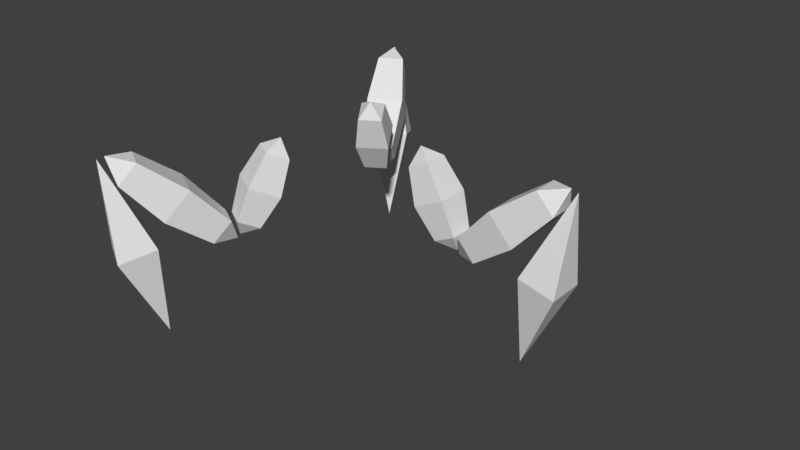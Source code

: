 # Source: FRANCIS.blend  (saved by Blender 2.80.75; exported with 4.5.12 LTS)
import bpy
from mathutils import Matrix  # noqa: F401  (used for matrix-valued properties, if any)

bpy.ops.wm.read_factory_settings(use_empty=True)
scene = bpy.context.scene
scene.name = 'Scene'

# ---- collections
col_collection_1 = bpy.data.collections.new('Collection 1'); scene.collection.children.link(col_collection_1)

# ---- world
world_world = bpy.data.worlds.new('World'); scene.world = world_world
world_world.color = (0.05088, 0.05088, 0.05088)
world_world.use_sun_shadow = False
world_world.sun_shadow_jitter_overblur = 0.0
world_world.cycles.sampling_method = 'MANUAL'

# ---- meshes
me_cube_003 = bpy.data.meshes.new('Cube.003')
me_cube_003.from_pydata([(-0.008467, -0.008467, -1.0), (-1.0, -1.0, -0.008467), (-0.7096, -0.7096, -0.7096), (-0.008467, -0.008467, 1.0), (-1.0, -1.0, 0.008467), (-0.7096, -0.7096, 0.7096), (-0.008467, 0.008467, -1.0), (-1.0, 1.0, -0.008467), (-0.7096, 0.7096, -0.7096), (-0.008467, 0.008467, 1.0), (-1.0, 1.0, 0.008467), (-0.7096, 0.7096, 0.7096), (0.008467, -0.008467, -1.0), (1.0, -1.0, -0.008467), (0.7096, -0.7096, -0.7096), (0.008467, -0.008467, 1.0), (1.0, -1.0, 0.008467), (0.7096, -0.7096, 0.7096), (0.008467, 0.008467, -1.0), (1.0, 1.0, -0.008467), (0.7096, 0.7096, -0.7096), (0.008467, 0.008467, 1.0), (1.0, 1.0, 0.008467), (0.7096, 0.7096, 0.7096)], [], [(13, 16, 4, 1), (19, 22, 16, 13), (21, 9, 3, 15), (1, 4, 10, 7), (7, 10, 22, 19), (6, 0, 2, 8), (8, 2, 1, 7), (3, 9, 11, 5), (5, 11, 10, 4), (18, 6, 8, 20), (20, 8, 7, 19), (9, 21, 23, 11), (11, 23, 22, 10), (12, 18, 20, 14), (14, 20, 19, 13), (21, 15, 17, 23), (23, 17, 16, 22), (0, 12, 14, 2), (2, 14, 13, 1), (15, 3, 5, 17), (17, 5, 4, 16), (6, 18, 12, 0)])
me_cube_003.use_remesh_preserve_volume = False
me_cube_003.use_remesh_preserve_attributes = False
me_cube_003.use_mirror_vertex_groups = False
me_cube_003.update()
me_cube_002 = bpy.data.meshes.new('Cube.002')
me_cube_002.from_pydata([(-0.00571, -0.00571, -1.0), (-1.0, -1.0, -0.00571), (-0.7088, -0.7088, -0.7088), (-0.00571, -0.00571, 1.0), (-1.0, -1.0, 0.00571), (-0.7088, -0.7088, 0.7088), (-0.00571, 0.00571, -1.0), (-1.0, 1.0, -0.00571), (-0.7088, 0.7088, -0.7088), (-0.00571, 0.00571, 1.0), (-1.0, 1.0, 0.00571), (-0.7088, 0.7088, 0.7088), (0.00571, -0.00571, -1.0), (1.0, -1.0, -0.00571), (0.7088, -0.7088, -0.7088), (0.00571, -0.00571, 1.0), (1.0, -1.0, 0.00571), (0.7088, -0.7088, 0.7088), (0.00571, 0.00571, -1.0), (1.0, 1.0, -0.00571), (0.7088, 0.7088, -0.7088), (0.00571, 0.00571, 1.0), (1.0, 1.0, 0.00571), (0.7088, 0.7088, 0.7088)], [], [(13, 16, 4, 1), (19, 22, 16, 13), (21, 9, 3, 15), (1, 4, 10, 7), (7, 10, 22, 19), (6, 0, 2, 8), (8, 2, 1, 7), (3, 9, 11, 5), (5, 11, 10, 4), (18, 6, 8, 20), (20, 8, 7, 19), (9, 21, 23, 11), (11, 23, 22, 10), (12, 18, 20, 14), (14, 20, 19, 13), (21, 15, 17, 23), (23, 17, 16, 22), (0, 12, 14, 2), (2, 14, 13, 1), (15, 3, 5, 17), (17, 5, 4, 16), (6, 18, 12, 0)])
me_cube_002.use_remesh_preserve_volume = False
me_cube_002.use_remesh_preserve_attributes = False
me_cube_002.use_mirror_vertex_groups = False
me_cube_002.update()
me_cube_001 = bpy.data.meshes.new('Cube.001')
me_cube_001.from_pydata([(-0.005602, -0.005602, -1.0), (-1.0, -1.0, -0.005602), (-0.005602, -0.005602, 1.0), (-1.0, -1.0, 0.005602), (-0.005602, 0.005602, -1.0), (-1.0, 1.0, -0.005602), (-0.005602, 0.005602, 1.0), (-1.0, 1.0, 0.005602), (0.005602, -0.005602, -1.0), (1.0, -1.0, -0.005602), (0.005602, -0.005602, 1.0), (1.0, -1.0, 0.005602), (0.005602, 0.005602, -1.0), (1.0, 1.0, -0.005602), (0.005602, 0.005602, 1.0), (1.0, 1.0, 0.005602)], [], [(9, 11, 3, 1), (13, 15, 11, 9), (14, 6, 2, 10), (1, 3, 7, 5), (5, 7, 15, 13), (4, 0, 1, 5), (2, 6, 7, 3), (12, 4, 5, 13), (6, 14, 15, 7), (8, 12, 13, 9), (14, 10, 11, 15), (0, 8, 9, 1), (10, 2, 3, 11), (4, 12, 8, 0)])
me_cube_001.use_remesh_preserve_volume = False
me_cube_001.use_remesh_preserve_attributes = False
me_cube_001.use_mirror_vertex_groups = False
me_cube_001.update()
me_cube_006 = bpy.data.meshes.new('Cube.006')
me_cube_006.from_pydata([(-0.005602, -0.005602, -1.0), (-1.0, -1.0, -0.005602), (-0.005602, -0.005602, 1.0), (-1.0, -1.0, 0.005602), (-0.005602, 0.005602, -1.0), (-1.0, 1.0, -0.005602), (-0.005602, 0.005602, 1.0), (-1.0, 1.0, 0.005602), (0.005602, -0.005602, -1.0), (1.0, -1.0, -0.005602), (0.005602, -0.005602, 1.0), (1.0, -1.0, 0.005602), (0.005602, 0.005602, -1.0), (1.0, 1.0, -0.005602), (0.005602, 0.005602, 1.0), (1.0, 1.0, 0.005602)], [], [(9, 11, 3, 1), (13, 15, 11, 9), (14, 6, 2, 10), (1, 3, 7, 5), (5, 7, 15, 13), (4, 0, 1, 5), (2, 6, 7, 3), (12, 4, 5, 13), (6, 14, 15, 7), (8, 12, 13, 9), (14, 10, 11, 15), (0, 8, 9, 1), (10, 2, 3, 11), (4, 12, 8, 0)])
me_cube_006.use_remesh_preserve_volume = False
me_cube_006.use_remesh_preserve_attributes = False
me_cube_006.use_mirror_vertex_groups = False
me_cube_006.update()
me_cube_005 = bpy.data.meshes.new('Cube.005')
me_cube_005.from_pydata([(-0.008467, -0.008467, -1.0), (-1.0, -1.0, -0.008467), (-0.7096, -0.7096, -0.7096), (-0.008467, -0.008467, 1.0), (-1.0, -1.0, 0.008467), (-0.7096, -0.7096, 0.7096), (-0.008467, 0.008467, -1.0), (-1.0, 1.0, -0.008467), (-0.7096, 0.7096, -0.7096), (-0.008467, 0.008467, 1.0), (-1.0, 1.0, 0.008467), (-0.7096, 0.7096, 0.7096), (0.008467, -0.008467, -1.0), (1.0, -1.0, -0.008467), (0.7096, -0.7096, -0.7096), (0.008467, -0.008467, 1.0), (1.0, -1.0, 0.008467), (0.7096, -0.7096, 0.7096), (0.008467, 0.008467, -1.0), (1.0, 1.0, -0.008467), (0.7096, 0.7096, -0.7096), (0.008467, 0.008467, 1.0), (1.0, 1.0, 0.008467), (0.7096, 0.7096, 0.7096)], [], [(13, 16, 4, 1), (19, 22, 16, 13), (21, 9, 3, 15), (1, 4, 10, 7), (7, 10, 22, 19), (6, 0, 2, 8), (8, 2, 1, 7), (3, 9, 11, 5), (5, 11, 10, 4), (18, 6, 8, 20), (20, 8, 7, 19), (9, 21, 23, 11), (11, 23, 22, 10), (12, 18, 20, 14), (14, 20, 19, 13), (21, 15, 17, 23), (23, 17, 16, 22), (0, 12, 14, 2), (2, 14, 13, 1), (15, 3, 5, 17), (17, 5, 4, 16), (6, 18, 12, 0)])
me_cube_005.use_remesh_preserve_volume = False
me_cube_005.use_remesh_preserve_attributes = False
me_cube_005.use_mirror_vertex_groups = False
me_cube_005.update()
me_cube_004 = bpy.data.meshes.new('Cube.004')
me_cube_004.from_pydata([(-0.00571, -0.00571, -1.0), (-1.0, -1.0, -0.00571), (-0.7088, -0.7088, -0.7088), (-0.00571, -0.00571, 1.0), (-1.0, -1.0, 0.00571), (-0.7088, -0.7088, 0.7088), (-0.00571, 0.00571, -1.0), (-1.0, 1.0, -0.00571), (-0.7088, 0.7088, -0.7088), (-0.00571, 0.00571, 1.0), (-1.0, 1.0, 0.00571), (-0.7088, 0.7088, 0.7088), (0.00571, -0.00571, -1.0), (1.0, -1.0, -0.00571), (0.7088, -0.7088, -0.7088), (0.00571, -0.00571, 1.0), (1.0, -1.0, 0.00571), (0.7088, -0.7088, 0.7088), (0.00571, 0.00571, -1.0), (1.0, 1.0, -0.00571), (0.7088, 0.7088, -0.7088), (0.00571, 0.00571, 1.0), (1.0, 1.0, 0.00571), (0.7088, 0.7088, 0.7088)], [], [(13, 16, 4, 1), (19, 22, 16, 13), (21, 9, 3, 15), (1, 4, 10, 7), (7, 10, 22, 19), (6, 0, 2, 8), (8, 2, 1, 7), (3, 9, 11, 5), (5, 11, 10, 4), (18, 6, 8, 20), (20, 8, 7, 19), (9, 21, 23, 11), (11, 23, 22, 10), (12, 18, 20, 14), (14, 20, 19, 13), (21, 15, 17, 23), (23, 17, 16, 22), (0, 12, 14, 2), (2, 14, 13, 1), (15, 3, 5, 17), (17, 5, 4, 16), (6, 18, 12, 0)])
me_cube_004.use_remesh_preserve_volume = False
me_cube_004.use_remesh_preserve_attributes = False
me_cube_004.use_mirror_vertex_groups = False
me_cube_004.update()
me_cube_009 = bpy.data.meshes.new('Cube.009')
me_cube_009.from_pydata([(-0.005602, -0.005602, -1.0), (-1.0, -1.0, -0.005602), (-0.005602, -0.005602, 1.0), (-1.0, -1.0, 0.005602), (-0.005602, 0.005602, -1.0), (-1.0, 1.0, -0.005602), (-0.005602, 0.005602, 1.0), (-1.0, 1.0, 0.005602), (0.005602, -0.005602, -1.0), (1.0, -1.0, -0.005602), (0.005602, -0.005602, 1.0), (1.0, -1.0, 0.005602), (0.005602, 0.005602, -1.0), (1.0, 1.0, -0.005602), (0.005602, 0.005602, 1.0), (1.0, 1.0, 0.005602)], [], [(9, 11, 3, 1), (13, 15, 11, 9), (14, 6, 2, 10), (1, 3, 7, 5), (5, 7, 15, 13), (4, 0, 1, 5), (2, 6, 7, 3), (12, 4, 5, 13), (6, 14, 15, 7), (8, 12, 13, 9), (14, 10, 11, 15), (0, 8, 9, 1), (10, 2, 3, 11), (4, 12, 8, 0)])
me_cube_009.use_remesh_preserve_volume = False
me_cube_009.use_remesh_preserve_attributes = False
me_cube_009.use_mirror_vertex_groups = False
me_cube_009.update()
me_cube_008 = bpy.data.meshes.new('Cube.008')
me_cube_008.from_pydata([(-0.008467, -0.008467, -1.0), (-1.0, -1.0, -0.008467), (-0.7096, -0.7096, -0.7096), (-0.008467, -0.008467, 1.0), (-1.0, -1.0, 0.008467), (-0.7096, -0.7096, 0.7096), (-0.008467, 0.008467, -1.0), (-1.0, 1.0, -0.008467), (-0.7096, 0.7096, -0.7096), (-0.008467, 0.008467, 1.0), (-1.0, 1.0, 0.008467), (-0.7096, 0.7096, 0.7096), (0.008467, -0.008467, -1.0), (1.0, -1.0, -0.008467), (0.7096, -0.7096, -0.7096), (0.008467, -0.008467, 1.0), (1.0, -1.0, 0.008467), (0.7096, -0.7096, 0.7096), (0.008467, 0.008467, -1.0), (1.0, 1.0, -0.008467), (0.7096, 0.7096, -0.7096), (0.008467, 0.008467, 1.0), (1.0, 1.0, 0.008467), (0.7096, 0.7096, 0.7096)], [], [(13, 16, 4, 1), (19, 22, 16, 13), (21, 9, 3, 15), (1, 4, 10, 7), (7, 10, 22, 19), (6, 0, 2, 8), (8, 2, 1, 7), (3, 9, 11, 5), (5, 11, 10, 4), (18, 6, 8, 20), (20, 8, 7, 19), (9, 21, 23, 11), (11, 23, 22, 10), (12, 18, 20, 14), (14, 20, 19, 13), (21, 15, 17, 23), (23, 17, 16, 22), (0, 12, 14, 2), (2, 14, 13, 1), (15, 3, 5, 17), (17, 5, 4, 16), (6, 18, 12, 0)])
me_cube_008.use_remesh_preserve_volume = False
me_cube_008.use_remesh_preserve_attributes = False
me_cube_008.use_mirror_vertex_groups = False
me_cube_008.update()
me_cube_007 = bpy.data.meshes.new('Cube.007')
me_cube_007.from_pydata([(-0.00571, -0.00571, -1.0), (-1.0, -1.0, -0.00571), (-0.7088, -0.7088, -0.7088), (-0.00571, -0.00571, 1.0), (-1.0, -1.0, 0.00571), (-0.7088, -0.7088, 0.7088), (-0.00571, 0.00571, -1.0), (-1.0, 1.0, -0.00571), (-0.7088, 0.7088, -0.7088), (-0.00571, 0.00571, 1.0), (-1.0, 1.0, 0.00571), (-0.7088, 0.7088, 0.7088), (0.00571, -0.00571, -1.0), (1.0, -1.0, -0.00571), (0.7088, -0.7088, -0.7088), (0.00571, -0.00571, 1.0), (1.0, -1.0, 0.00571), (0.7088, -0.7088, 0.7088), (0.00571, 0.00571, -1.0), (1.0, 1.0, -0.00571), (0.7088, 0.7088, -0.7088), (0.00571, 0.00571, 1.0), (1.0, 1.0, 0.00571), (0.7088, 0.7088, 0.7088)], [], [(13, 16, 4, 1), (19, 22, 16, 13), (21, 9, 3, 15), (1, 4, 10, 7), (7, 10, 22, 19), (6, 0, 2, 8), (8, 2, 1, 7), (3, 9, 11, 5), (5, 11, 10, 4), (18, 6, 8, 20), (20, 8, 7, 19), (9, 21, 23, 11), (11, 23, 22, 10), (12, 18, 20, 14), (14, 20, 19, 13), (21, 15, 17, 23), (23, 17, 16, 22), (0, 12, 14, 2), (2, 14, 13, 1), (15, 3, 5, 17), (17, 5, 4, 16), (6, 18, 12, 0)])
me_cube_007.use_remesh_preserve_volume = False
me_cube_007.use_remesh_preserve_attributes = False
me_cube_007.use_mirror_vertex_groups = False
me_cube_007.update()
arm_armature_002 = bpy.data.armatures.new('Armature.002')  # bones are not reproduced

# ---- objects
ob_leg1socle = bpy.data.objects.new('leg1socle', me_cube_003)
ob_leg1top = bpy.data.objects.new('leg1top', me_cube_002)
ob_leg1bot = bpy.data.objects.new('leg1bot', me_cube_001)
ob_armature = bpy.data.objects.new('Armature', arm_armature_002)
ob_leg3bot = bpy.data.objects.new('leg3bot', me_cube_006)
ob_leg3socle = bpy.data.objects.new('leg3socle', me_cube_005)
ob_leg3top = bpy.data.objects.new('leg3top', me_cube_004)
ob_leg2bot = bpy.data.objects.new('leg2bot', me_cube_009)
ob_leg2socle = bpy.data.objects.new('leg2socle', me_cube_008)
ob_leg2top = bpy.data.objects.new('leg2top', me_cube_007)

# ---- transforms, parenting, visibility, modifiers, constraints
ob_leg1socle.location = (2.0, 3.754e-10, 3.025)
ob_leg1socle.rotation_euler = (-3.69e-09, -0.4448, 1.632e-08)
ob_leg1socle.scale = (-0.352, -0.352, 1.065)
ob_leg1socle.lineart.crease_threshold = 0.0
ob_leg1top.location = (3.687, 7.508e-10, 3.041)
ob_leg1top.rotation_euler = (-1.7e-08, 0.8391, -3.812e-08)
ob_leg1top.scale = (-0.3971, -0.3971, 1.577)
ob_leg1top.lineart.crease_threshold = 0.0
ob_leg1bot.location = (4.517, 8.634e-09, 2.115)
ob_leg1bot.rotation_euler = (-1.081e-09, 0.2481, -8.672e-09)
ob_leg1bot.scale = (0.4, 0.4, 2.0)
ob_leg1bot.lineart.crease_threshold = 0.0
ob_armature.location = (0.0, 0.0, 4.0)
ob_armature.lineart.crease_threshold = 0.0
ob_leg3bot.location = (-2.285, 3.682, 2.115)
ob_leg3bot.rotation_euler = (-1.081e-09, 0.2481, 2.12)
ob_leg3bot.scale = (0.4, 0.4, 2.0)
ob_leg3bot.lineart.crease_threshold = 0.0
ob_leg3socle.location = (-0.9713, 1.534, 3.025)
ob_leg3socle.rotation_euler = (-3.69e-09, -0.4448, 2.12)
ob_leg3socle.scale = (-0.352, -0.352, 1.065)
ob_leg3socle.lineart.crease_threshold = 0.0
ob_leg3top.location = (-1.851, 2.974, 3.041)
ob_leg3top.rotation_euler = (-1.7e-08, 0.8391, 2.12)
ob_leg3top.scale = (-0.3971, -0.3971, 1.577)
ob_leg3top.lineart.crease_threshold = 0.0
ob_leg2bot.location = (-2.27, -3.991, 2.115)
ob_leg2bot.rotation_euler = (-1.081e-09, 0.2481, 4.192)
ob_leg2bot.scale = (0.4, 0.4, 2.0)
ob_leg2bot.lineart.crease_threshold = 0.0
ob_leg2socle.location = (-1.019, -1.807, 3.025)
ob_leg2socle.rotation_euler = (-3.69e-09, -0.4448, 4.192)
ob_leg2socle.scale = (-0.352, -0.352, 1.065)
ob_leg2socle.lineart.crease_threshold = 0.0
ob_leg2top.location = (-1.858, -3.271, 3.041)
ob_leg2top.rotation_euler = (-1.7e-08, 0.8391, 4.192)
ob_leg2top.scale = (-0.3971, -0.3971, 1.577)
ob_leg2top.lineart.crease_threshold = 0.0

# ---- collection membership
col_collection_1.objects.link(ob_leg1socle)
col_collection_1.objects.link(ob_leg1top)
col_collection_1.objects.link(ob_leg1bot)
col_collection_1.objects.link(ob_armature)
col_collection_1.objects.link(ob_leg3bot)
col_collection_1.objects.link(ob_leg3socle)
col_collection_1.objects.link(ob_leg3top)
col_collection_1.objects.link(ob_leg2bot)
col_collection_1.objects.link(ob_leg2socle)
col_collection_1.objects.link(ob_leg2top)

# ---- scene / render settings (as saved in the file)
scene.frame_start = 1; scene.frame_end = 250; scene.frame_set(8)
scene.render.engine = 'BLENDER_EEVEE_NEXT'
scene.render.resolution_percentage = 50
scene.render.dither_intensity = 0.0
scene.cycles.use_denoising = False
scene.cycles.samples = 128
scene.cycles.sampling_pattern = 'TABULATED_SOBOL'
scene.cycles.use_adaptive_sampling = False
scene.cycles.use_light_tree = False
scene.cycles.blur_glossy = 0.0
scene.cycles.sample_clamp_indirect = 0.0
scene.view_settings.view_transform = 'Standard'
bpy.context.view_layer.update()

# ---- added for rendering (the .blend has no active camera and no usable light): camera, sun
cam_auto = bpy.data.cameras.new('AutoCamera')
cam_auto.lens = 50.0
cam_auto.sensor_width = 36.0
cam_auto.clip_end = 1000.0
ob_auto_camera = bpy.data.objects.new('AutoCamera', cam_auto)
scene.collection.objects.link(ob_auto_camera)
ob_auto_camera.location = (13.6564, -15.1568, 12.2349)
ob_auto_camera.rotation_euler = (1.09748, -7.21219e-08, 0.694738)
scene.camera = ob_auto_camera
light_auto_sun = bpy.data.lights.new('AutoSun', 'SUN')
light_auto_sun.energy = 3.0
light_auto_sun.angle = 0.0523599
ob_auto_sun = bpy.data.objects.new('AutoSun', light_auto_sun)
scene.collection.objects.link(ob_auto_sun)
ob_auto_sun.rotation_euler = (0.872665, 0.174533, 0.523599)
bpy.context.view_layer.update()
